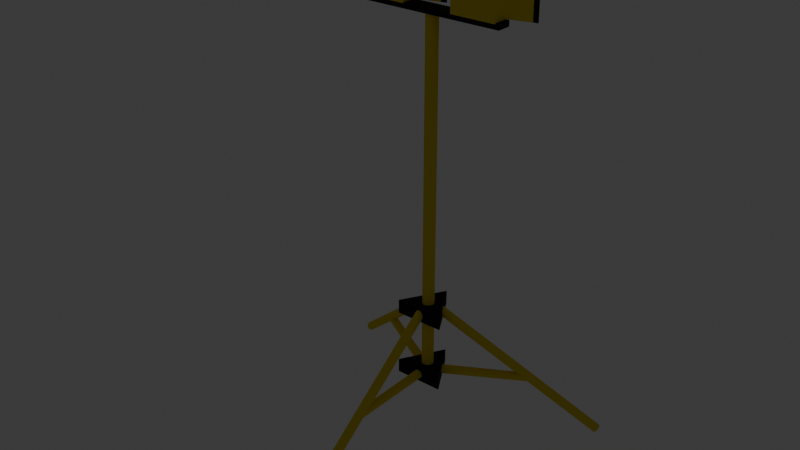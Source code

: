 # Source: tripodLight.blend  (saved by Blender 4.4.32; exported with 4.5.12 LTS)
import bpy
from mathutils import Matrix  # noqa: F401  (used for matrix-valued properties, if any)

bpy.ops.wm.read_factory_settings(use_empty=True)
scene = bpy.context.scene
scene.name = 'Scene'

# ---- collections
col_collection = bpy.data.collections.new('Collection'); scene.collection.children.link(col_collection)

# ---- materials (node trees are filled in below, after node groups)
mat_yellow = bpy.data.materials.new('yellow')
mat_yellow.alpha_threshold = 0.0
mat_yellow.roughness = 0.5
mat_yellow.line_color = (0.0, 0.0, 0.0, 1.0)
mat_black = bpy.data.materials.new('black')
mat_light = bpy.data.materials.new('light')

# ---- material node trees
mat_yellow.use_nodes = True; mat_yellow.node_tree.nodes.clear()
_N = mat_yellow.node_tree.nodes; _L = mat_yellow.node_tree.links
n0 = _N.new('ShaderNodeOutputMaterial'); n0.name = 'Material Output'; n0.location = (300, 300)
n1 = _N.new('ShaderNodeBsdfPrincipled'); n1.name = 'Principled BSDF'; n1.location = (10, 300)
n1.inputs[0].default_value = (0.8008, 0.6267, 0.0, 1.0)
n1.inputs[2].default_value = 1.0
n1.inputs[3].default_value = 1.45
_L.new(n1.outputs[0], n0.inputs[0])
n0.is_active_output = True
mat_black.use_nodes = True; mat_black.node_tree.nodes.clear()
_N = mat_black.node_tree.nodes; _L = mat_black.node_tree.links
n0 = _N.new('ShaderNodeBsdfPrincipled'); n0.name = 'Principled BSDF'; n0.location = (10, 300)
n0.inputs[0].default_value = (0.0, 0.0, 0.0, 1.0)
n0.inputs[2].default_value = 1.0
n1 = _N.new('ShaderNodeOutputMaterial'); n1.name = 'Material Output'; n1.location = (300, 300)
_L.new(n0.outputs[0], n1.inputs[0])
n1.is_active_output = True
mat_light.use_nodes = True; mat_light.node_tree.nodes.clear()
_N = mat_light.node_tree.nodes; _L = mat_light.node_tree.links
n0 = _N.new('ShaderNodeBsdfPrincipled'); n0.name = 'Principled BSDF'; n0.location = (10, 300)
n0.inputs[28].default_value = 3.0
n1 = _N.new('ShaderNodeOutputMaterial'); n1.name = 'Material Output'; n1.location = (300, 300)
_L.new(n0.outputs[0], n1.inputs[0])
n1.is_active_output = True

# ---- world
world_world = bpy.data.worlds.new('World'); scene.world = world_world
world_world.use_nodes = True; world_world.node_tree.nodes.clear()
_N = world_world.node_tree.nodes; _L = world_world.node_tree.links
n0 = _N.new('ShaderNodeOutputWorld'); n0.name = 'World Output'; n0.location = (300, 300)
n1 = _N.new('ShaderNodeBackground'); n1.name = 'Background'; n1.location = (10, 300)
n1.inputs[0].default_value = (0.05088, 0.05088, 0.05088, 1.0)
_L.new(n1.outputs[0], n0.inputs[0])
n0.is_active_output = True
world_world.color = (0.05088, 0.05088, 0.05088)
world_world.sun_shadow_jitter_overblur = 0.0

# ---- meshes
me_cylinder = bpy.data.meshes.new('Cylinder')
me_cylinder.from_pydata([(0.0, 1.0, -1.0), (0.0, 1.0, 1.552), (0.1951, 0.9808, -1.0), (0.1951, 0.9808, 1.552), (0.3827, 0.9239, -1.0), (0.3827, 0.9239, 1.552), (0.5556, 0.8315, -1.0), (0.5556, 0.8315, 1.552), (0.7071, 0.7071, -1.0), (0.7071, 0.7071, 1.552), (0.8315, 0.5556, -1.0), (0.8315, 0.5556, 1.552), (0.9239, 0.3827, -1.0), (0.9239, 0.3827, 1.552), (0.9808, 0.1951, -1.0), (0.9808, 0.1951, 1.552), (1.0, 0.0, -1.0), (1.0, 0.0, 1.552), (0.9808, -0.1951, -1.0), (0.9808, -0.1951, 1.552), (0.9239, -0.3827, -1.0), (0.9239, -0.3827, 1.552), (0.8315, -0.5556, -1.0), (0.8315, -0.5556, 1.552), (0.7071, -0.7071, -1.0), (0.7071, -0.7071, 1.552), (0.5556, -0.8315, -1.0), (0.5556, -0.8315, 1.552), (0.3827, -0.9239, -1.0), (0.3827, -0.9239, 1.552), (0.1951, -0.9808, -1.0), (0.1951, -0.9808, 1.552), (0.0, -1.0, -1.0), (0.0, -1.0, 1.552), (-0.1951, -0.9808, -1.0), (-0.1951, -0.9808, 1.552), (-0.3827, -0.9239, -1.0), (-0.3827, -0.9239, 1.552), (-0.5556, -0.8315, -1.0), (-0.5556, -0.8315, 1.552), (-0.7071, -0.7071, -1.0), (-0.7071, -0.7071, 1.552), (-0.8315, -0.5556, -1.0), (-0.8315, -0.5556, 1.552), (-0.9239, -0.3827, -1.0), (-0.9239, -0.3827, 1.552), (-0.9808, -0.1951, -1.0), (-0.9808, -0.1951, 1.552), (-1.0, 0.0, -1.0), (-1.0, 0.0, 1.552), (-0.9808, 0.1951, -1.0), (-0.9808, 0.1951, 1.552), (-0.9239, 0.3827, -1.0), (-0.9239, 0.3827, 1.552), (-0.8315, 0.5556, -1.0), (-0.8315, 0.5556, 1.552), (-0.7071, 0.7071, -1.0), (-0.7071, 0.7071, 1.552), (-0.5556, 0.8315, -1.0), (-0.5556, 0.8315, 1.552), (-0.3827, 0.9239, -1.0), (-0.3827, 0.9239, 1.552), (-0.1951, 0.9808, -1.0), (-0.1951, 0.9808, 1.552)], [], [(0, 1, 3, 2), (2, 3, 5, 4), (4, 5, 7, 6), (6, 7, 9, 8), (8, 9, 11, 10), (10, 11, 13, 12), (12, 13, 15, 14), (14, 15, 17, 16), (16, 17, 19, 18), (18, 19, 21, 20), (20, 21, 23, 22), (22, 23, 25, 24), (24, 25, 27, 26), (26, 27, 29, 28), (28, 29, 31, 30), (30, 31, 33, 32), (32, 33, 35, 34), (34, 35, 37, 36), (36, 37, 39, 38), (38, 39, 41, 40), (40, 41, 43, 42), (42, 43, 45, 44), (44, 45, 47, 46), (46, 47, 49, 48), (48, 49, 51, 50), (50, 51, 53, 52), (52, 53, 55, 54), (54, 55, 57, 56), (56, 57, 59, 58), (58, 59, 61, 60), (3, 1, 63, 61, 59, 57, 55, 53, 51, 49, 47, 45, 43, 41, 39, 37, 35, 33, 31, 29, 27, 25, 23, 21, 19, 17, 15, 13, 11, 9, 7, 5), (60, 61, 63, 62), (62, 63, 1, 0), (0, 2, 4, 6, 8, 10, 12, 14, 16, 18, 20, 22, 24, 26, 28, 30, 32, 34, 36, 38, 40, 42, 44, 46, 48, 50, 52, 54, 56, 58, 60, 62)])
_uv = me_cylinder.uv_layers.new(name='UVMap')
_uv.uv.foreach_set('vector', [1.0, 0.5, 1.0, 1.0, 0.9688, 1.0, 0.9688, 0.5, 0.9688, 0.5, 0.9688, 1.0, 0.9375, 1.0, 0.9375, 0.5, 0.9375, 0.5, 0.9375, 1.0, 0.9062, 1.0, 0.9062, 0.5, 0.9062, 0.5, 0.9062, 1.0, 0.875, 1.0, 0.875, 0.5, 0.875, 0.5, 0.875, 1.0, 0.8438, 1.0, 0.8438, 0.5, 0.8438, 0.5, 0.8438, 1.0, 0.8125, 1.0, 0.8125, 0.5, 0.8125, 0.5, 0.8125, 1.0, 0.7812, 1.0, 0.7812, 0.5, 0.7812, 0.5, 0.7812, 1.0, 0.75, 1.0, 0.75, 0.5, 0.75, 0.5, 0.75, 1.0, 0.7188, 1.0, 0.7188, 0.5, 0.7188, 0.5, 0.7188, 1.0, 0.6875, 1.0, 0.6875, 0.5, 0.6875, 0.5, 0.6875, 1.0, 0.6562, 1.0, 0.6562, 0.5, 0.6562, 0.5, 0.6562, 1.0, 0.625, 1.0, 0.625, 0.5, 0.625, 0.5, 0.625, 1.0, 0.5938, 1.0, 0.5938, 0.5, 0.5938, 0.5, 0.5938, 1.0, 0.5625, 1.0, 0.5625, 0.5, 0.5625, 0.5, 0.5625, 1.0, 0.5312, 1.0, 0.5312, 0.5, 0.5312, 0.5, 0.5312, 1.0, 0.5, 1.0, 0.5, 0.5, 0.5, 0.5, 0.5, 1.0, 0.4688, 1.0, 0.4688, 0.5, 0.4688, 0.5, 0.4688, 1.0, 0.4375, 1.0, 0.4375, 0.5, 0.4375, 0.5, 0.4375, 1.0, 0.4062, 1.0, 0.4062, 0.5, 0.4062, 0.5, 0.4062, 1.0, 0.375, 1.0, 0.375, 0.5, 0.375, 0.5, 0.375, 1.0, 0.3438, 1.0, 0.3438, 0.5, 0.3438, 0.5, 0.3438, 1.0, 0.3125, 1.0, 0.3125, 0.5, 0.3125, 0.5, 0.3125, 1.0, 0.2812, 1.0, 0.2812, 0.5, 0.2812, 0.5, 0.2812, 1.0, 0.25, 1.0, 0.25, 0.5, 0.25, 0.5, 0.25, 1.0, 0.2188, 1.0, 0.2188, 0.5, 0.2188, 0.5, 0.2188, 1.0, 0.1875, 1.0, 0.1875, 0.5, 0.1875, 0.5, 0.1875, 1.0, 0.1562, 1.0, 0.1562, 0.5, 0.1562, 0.5, 0.1562, 1.0, 0.125, 1.0, 0.125, 0.5, 0.125, 0.5, 0.125, 1.0, 0.09375, 1.0, 0.09375, 0.5, 0.09375, 0.5, 0.09375, 1.0, 0.0625, 1.0, 0.0625, 0.5, 0.2968, 0.4854, 0.25, 0.49, 0.2032, 0.4854, 0.1582, 0.4717, 0.1167, 0.4496, 0.08029, 0.4197, 0.05045, 0.3833, 0.02827, 0.3418, 0.01461, 0.2968, 0.01, 0.25, 0.01461, 0.2032, 0.02827, 0.1582, 0.05045, 0.1167, 0.08029, 0.08029, 0.1167, 0.05045, 0.1582, 0.02827, 0.2032, 0.01461, 0.25, 0.01, 0.2968, 0.01461, 0.3418, 0.02827, 0.3833, 0.05045, 0.4197, 0.08029, 0.4496, 0.1167, 0.4717, 0.1582, 0.4854, 0.2032, 0.49, 0.25, 0.4854, 0.2968, 0.4717, 0.3418, 0.4496, 0.3833, 0.4197, 0.4197, 0.3833, 0.4496, 0.3418, 0.4717, 0.0625, 0.5, 0.0625, 1.0, 0.03125, 1.0, 0.03125, 0.5, 0.03125, 0.5, 0.03125, 1.0, 0.0, 1.0, 0.0, 0.5, 0.75, 0.49, 0.7968, 0.4854, 0.8418, 0.4717, 0.8833, 0.4496, 0.9197, 0.4197, 0.9496, 0.3833, 0.9717, 0.3418, 0.9854, 0.2968, 0.99, 0.25, 0.9854, 0.2032, 0.9717, 0.1582, 0.9496, 0.1167, 0.9197, 0.08029, 0.8833, 0.05045, 0.8418, 0.02827, 0.7968, 0.01461, 0.75, 0.01, 0.7032, 0.01461, 0.6582, 0.02827, 0.6167, 0.05045, 0.5803, 0.08029, 0.5504, 0.1167, 0.5283, 0.1582, 0.5146, 0.2032, 0.51, 0.25, 0.5146, 0.2968, 0.5283, 0.3418, 0.5504, 0.3833, 0.5803, 0.4197, 0.6167, 0.4496, 0.6582, 0.4717, 0.7032, 0.4854])
me_cylinder.materials.append(mat_yellow)
me_cylinder.update()
me_circle = bpy.data.meshes.new('Circle')
me_circle.from_pydata([(0.0, 1.0, 0.0), (-0.866, -0.5, 0.0), (0.866, -0.5, 0.0), (-0.866, -0.5, 0.1939), (0.0, 1.0, 0.1939), (0.866, -0.5, 0.1939)], [], [(1, 0, 2), (3, 5, 4), (2, 0, 4, 5), (1, 2, 5, 3), (0, 1, 3, 4)])
_uv = me_circle.uv_layers.new(name='UVMap')
_uv.uv.foreach_set('vector', [0.0, 0.0, 0.0, 0.0, 0.0, 0.0, 0.0, 0.0, 0.0, 0.0, 0.0, 0.0, 0.0, 0.0, 0.0, 0.0, 0.0, 0.0, 0.0, 0.0, 0.0, 0.0, 0.0, 0.0, 0.0, 0.0, 0.0, 0.0, 0.0, 0.0, 0.0, 0.0, 0.0, 0.0, 0.0, 0.0])
me_circle.materials.append(mat_black)
me_circle.update()
me_circle_001 = bpy.data.meshes.new('Circle.001')
me_circle_001.from_pydata([(0.0, 1.0, 0.0), (-0.866, -0.5, 0.0), (0.866, -0.5, 0.0), (-0.866, -0.5, 0.1939), (0.0, 1.0, 0.1939), (0.866, -0.5, 0.1939)], [], [(1, 0, 2), (3, 5, 4), (2, 0, 4, 5), (1, 2, 5, 3), (0, 1, 3, 4)])
_uv = me_circle_001.uv_layers.new(name='UVMap')
_uv.uv.foreach_set('vector', [0.0, 0.0, 0.0, 0.0, 0.0, 0.0, 0.0, 0.0, 0.0, 0.0, 0.0, 0.0, 0.0, 0.0, 0.0, 0.0, 0.0, 0.0, 0.0, 0.0, 0.0, 0.0, 0.0, 0.0, 0.0, 0.0, 0.0, 0.0, 0.0, 0.0, 0.0, 0.0, 0.0, 0.0, 0.0, 0.0])
me_circle_001.materials.append(mat_black)
me_circle_001.update()
me_cylinder_002 = bpy.data.meshes.new('Cylinder.002')
me_cylinder_002.from_pydata([(0.0, 1.0, -1.0), (0.0, 1.0, 1.0), (0.1951, 0.9808, -1.0), (0.1951, 0.9808, 1.0), (0.3827, 0.9239, -1.0), (0.3827, 0.9239, 1.0), (0.5556, 0.8315, -1.0), (0.5556, 0.8315, 1.0), (0.7071, 0.7071, -1.0), (0.7071, 0.7071, 1.0), (0.8315, 0.5556, -1.0), (0.8315, 0.5556, 1.0), (0.9239, 0.3827, -1.0), (0.9239, 0.3827, 1.0), (0.9808, 0.1951, -1.0), (0.9808, 0.1951, 1.0), (1.0, 0.0, -1.0), (1.0, 0.0, 1.0), (0.9808, -0.1951, -1.0), (0.9808, -0.1951, 1.0), (0.9239, -0.3827, -1.0), (0.9239, -0.3827, 1.0), (0.8315, -0.5556, -1.0), (0.8315, -0.5556, 1.0), (0.7071, -0.7071, -1.0), (0.7071, -0.7071, 1.0), (0.5556, -0.8315, -1.0), (0.5556, -0.8315, 1.0), (0.3827, -0.9239, -1.0), (0.3827, -0.9239, 1.0), (0.1951, -0.9808, -1.0), (0.1951, -0.9808, 1.0), (0.0, -1.0, -1.0), (0.0, -1.0, 1.0), (-0.1951, -0.9808, -1.0), (-0.1951, -0.9808, 1.0), (-0.3827, -0.9239, -1.0), (-0.3827, -0.9239, 1.0), (-0.5556, -0.8315, -1.0), (-0.5556, -0.8315, 1.0), (-0.7071, -0.7071, -1.0), (-0.7071, -0.7071, 1.0), (-0.8315, -0.5556, -1.0), (-0.8315, -0.5556, 1.0), (-0.9239, -0.3827, -1.0), (-0.9239, -0.3827, 1.0), (-0.9808, -0.1951, -1.0), (-0.9808, -0.1951, 1.0), (-1.0, 0.0, -1.0), (-1.0, 0.0, 1.0), (-0.9808, 0.1951, -1.0), (-0.9808, 0.1951, 1.0), (-0.9239, 0.3827, -1.0), (-0.9239, 0.3827, 1.0), (-0.8315, 0.5556, -1.0), (-0.8315, 0.5556, 1.0), (-0.7071, 0.7071, -1.0), (-0.7071, 0.7071, 1.0), (-0.5556, 0.8315, -1.0), (-0.5556, 0.8315, 1.0), (-0.3827, 0.9239, -1.0), (-0.3827, 0.9239, 1.0), (-0.1951, 0.9808, -1.0), (-0.1951, 0.9808, 1.0)], [], [(0, 1, 3, 2), (2, 3, 5, 4), (4, 5, 7, 6), (6, 7, 9, 8), (8, 9, 11, 10), (10, 11, 13, 12), (12, 13, 15, 14), (14, 15, 17, 16), (16, 17, 19, 18), (18, 19, 21, 20), (20, 21, 23, 22), (22, 23, 25, 24), (24, 25, 27, 26), (26, 27, 29, 28), (28, 29, 31, 30), (30, 31, 33, 32), (32, 33, 35, 34), (34, 35, 37, 36), (36, 37, 39, 38), (38, 39, 41, 40), (40, 41, 43, 42), (42, 43, 45, 44), (44, 45, 47, 46), (46, 47, 49, 48), (48, 49, 51, 50), (50, 51, 53, 52), (52, 53, 55, 54), (54, 55, 57, 56), (56, 57, 59, 58), (58, 59, 61, 60), (3, 1, 63, 61, 59, 57, 55, 53, 51, 49, 47, 45, 43, 41, 39, 37, 35, 33, 31, 29, 27, 25, 23, 21, 19, 17, 15, 13, 11, 9, 7, 5), (60, 61, 63, 62), (62, 63, 1, 0), (0, 2, 4, 6, 8, 10, 12, 14, 16, 18, 20, 22, 24, 26, 28, 30, 32, 34, 36, 38, 40, 42, 44, 46, 48, 50, 52, 54, 56, 58, 60, 62)])
_uv = me_cylinder_002.uv_layers.new(name='UVMap')
_uv.uv.foreach_set('vector', [1.0, 0.5, 1.0, 1.0, 0.9688, 1.0, 0.9688, 0.5, 0.9688, 0.5, 0.9688, 1.0, 0.9375, 1.0, 0.9375, 0.5, 0.9375, 0.5, 0.9375, 1.0, 0.9062, 1.0, 0.9062, 0.5, 0.9062, 0.5, 0.9062, 1.0, 0.875, 1.0, 0.875, 0.5, 0.875, 0.5, 0.875, 1.0, 0.8438, 1.0, 0.8438, 0.5, 0.8438, 0.5, 0.8438, 1.0, 0.8125, 1.0, 0.8125, 0.5, 0.8125, 0.5, 0.8125, 1.0, 0.7812, 1.0, 0.7812, 0.5, 0.7812, 0.5, 0.7812, 1.0, 0.75, 1.0, 0.75, 0.5, 0.75, 0.5, 0.75, 1.0, 0.7188, 1.0, 0.7188, 0.5, 0.7188, 0.5, 0.7188, 1.0, 0.6875, 1.0, 0.6875, 0.5, 0.6875, 0.5, 0.6875, 1.0, 0.6562, 1.0, 0.6562, 0.5, 0.6562, 0.5, 0.6562, 1.0, 0.625, 1.0, 0.625, 0.5, 0.625, 0.5, 0.625, 1.0, 0.5938, 1.0, 0.5938, 0.5, 0.5938, 0.5, 0.5938, 1.0, 0.5625, 1.0, 0.5625, 0.5, 0.5625, 0.5, 0.5625, 1.0, 0.5312, 1.0, 0.5312, 0.5, 0.5312, 0.5, 0.5312, 1.0, 0.5, 1.0, 0.5, 0.5, 0.5, 0.5, 0.5, 1.0, 0.4688, 1.0, 0.4688, 0.5, 0.4688, 0.5, 0.4688, 1.0, 0.4375, 1.0, 0.4375, 0.5, 0.4375, 0.5, 0.4375, 1.0, 0.4062, 1.0, 0.4062, 0.5, 0.4062, 0.5, 0.4062, 1.0, 0.375, 1.0, 0.375, 0.5, 0.375, 0.5, 0.375, 1.0, 0.3438, 1.0, 0.3438, 0.5, 0.3438, 0.5, 0.3438, 1.0, 0.3125, 1.0, 0.3125, 0.5, 0.3125, 0.5, 0.3125, 1.0, 0.2812, 1.0, 0.2812, 0.5, 0.2812, 0.5, 0.2812, 1.0, 0.25, 1.0, 0.25, 0.5, 0.25, 0.5, 0.25, 1.0, 0.2188, 1.0, 0.2188, 0.5, 0.2188, 0.5, 0.2188, 1.0, 0.1875, 1.0, 0.1875, 0.5, 0.1875, 0.5, 0.1875, 1.0, 0.1562, 1.0, 0.1562, 0.5, 0.1562, 0.5, 0.1562, 1.0, 0.125, 1.0, 0.125, 0.5, 0.125, 0.5, 0.125, 1.0, 0.09375, 1.0, 0.09375, 0.5, 0.09375, 0.5, 0.09375, 1.0, 0.0625, 1.0, 0.0625, 0.5, 0.2968, 0.4854, 0.25, 0.49, 0.2032, 0.4854, 0.1582, 0.4717, 0.1167, 0.4496, 0.08029, 0.4197, 0.05045, 0.3833, 0.02827, 0.3418, 0.01461, 0.2968, 0.01, 0.25, 0.01461, 0.2032, 0.02827, 0.1582, 0.05045, 0.1167, 0.08029, 0.08029, 0.1167, 0.05045, 0.1582, 0.02827, 0.2032, 0.01461, 0.25, 0.01, 0.2968, 0.01461, 0.3418, 0.02827, 0.3833, 0.05045, 0.4197, 0.08029, 0.4496, 0.1167, 0.4717, 0.1582, 0.4854, 0.2032, 0.49, 0.25, 0.4854, 0.2968, 0.4717, 0.3418, 0.4496, 0.3833, 0.4197, 0.4197, 0.3833, 0.4496, 0.3418, 0.4717, 0.0625, 0.5, 0.0625, 1.0, 0.03125, 1.0, 0.03125, 0.5, 0.03125, 0.5, 0.03125, 1.0, 0.0, 1.0, 0.0, 0.5, 0.75, 0.49, 0.7968, 0.4854, 0.8418, 0.4717, 0.8833, 0.4496, 0.9197, 0.4197, 0.9496, 0.3833, 0.9717, 0.3418, 0.9854, 0.2968, 0.99, 0.25, 0.9854, 0.2032, 0.9717, 0.1582, 0.9496, 0.1167, 0.9197, 0.08029, 0.8833, 0.05045, 0.8418, 0.02827, 0.7968, 0.01461, 0.75, 0.01, 0.7032, 0.01461, 0.6582, 0.02827, 0.6167, 0.05045, 0.5803, 0.08029, 0.5504, 0.1167, 0.5283, 0.1582, 0.5146, 0.2032, 0.51, 0.25, 0.5146, 0.2968, 0.5283, 0.3418, 0.5504, 0.3833, 0.5803, 0.4197, 0.6167, 0.4496, 0.6582, 0.4717, 0.7032, 0.4854])
me_cylinder_002.materials.append(mat_yellow)
me_cylinder_002.update()
me_cylinder_003 = bpy.data.meshes.new('Cylinder.003')
me_cylinder_003.from_pydata([(0.0, 1.0, -1.0), (0.0, 1.0, 1.0), (0.1951, 0.9808, -1.0), (0.1951, 0.9808, 1.0), (0.3827, 0.9239, -1.0), (0.3827, 0.9239, 1.0), (0.5556, 0.8315, -1.0), (0.5556, 0.8315, 1.0), (0.7071, 0.7071, -1.0), (0.7071, 0.7071, 1.0), (0.8315, 0.5556, -1.0), (0.8315, 0.5556, 1.0), (0.9239, 0.3827, -1.0), (0.9239, 0.3827, 1.0), (0.9808, 0.1951, -1.0), (0.9808, 0.1951, 1.0), (1.0, 0.0, -1.0), (1.0, 0.0, 1.0), (0.9808, -0.1951, -1.0), (0.9808, -0.1951, 1.0), (0.9239, -0.3827, -1.0), (0.9239, -0.3827, 1.0), (0.8315, -0.5556, -1.0), (0.8315, -0.5556, 1.0), (0.7071, -0.7071, -1.0), (0.7071, -0.7071, 1.0), (0.5556, -0.8315, -1.0), (0.5556, -0.8315, 1.0), (0.3827, -0.9239, -1.0), (0.3827, -0.9239, 1.0), (0.1951, -0.9808, -1.0), (0.1951, -0.9808, 1.0), (0.0, -1.0, -1.0), (0.0, -1.0, 1.0), (-0.1951, -0.9808, -1.0), (-0.1951, -0.9808, 1.0), (-0.3827, -0.9239, -1.0), (-0.3827, -0.9239, 1.0), (-0.5556, -0.8315, -1.0), (-0.5556, -0.8315, 1.0), (-0.7071, -0.7071, -1.0), (-0.7071, -0.7071, 1.0), (-0.8315, -0.5556, -1.0), (-0.8315, -0.5556, 1.0), (-0.9239, -0.3827, -1.0), (-0.9239, -0.3827, 1.0), (-0.9808, -0.1951, -1.0), (-0.9808, -0.1951, 1.0), (-1.0, 0.0, -1.0), (-1.0, 0.0, 1.0), (-0.9808, 0.1951, -1.0), (-0.9808, 0.1951, 1.0), (-0.9239, 0.3827, -1.0), (-0.9239, 0.3827, 1.0), (-0.8315, 0.5556, -1.0), (-0.8315, 0.5556, 1.0), (-0.7071, 0.7071, -1.0), (-0.7071, 0.7071, 1.0), (-0.5556, 0.8315, -1.0), (-0.5556, 0.8315, 1.0), (-0.3827, 0.9239, -1.0), (-0.3827, 0.9239, 1.0), (-0.1951, 0.9808, -1.0), (-0.1951, 0.9808, 1.0)], [], [(0, 1, 3, 2), (2, 3, 5, 4), (4, 5, 7, 6), (6, 7, 9, 8), (8, 9, 11, 10), (10, 11, 13, 12), (12, 13, 15, 14), (14, 15, 17, 16), (16, 17, 19, 18), (18, 19, 21, 20), (20, 21, 23, 22), (22, 23, 25, 24), (24, 25, 27, 26), (26, 27, 29, 28), (28, 29, 31, 30), (30, 31, 33, 32), (32, 33, 35, 34), (34, 35, 37, 36), (36, 37, 39, 38), (38, 39, 41, 40), (40, 41, 43, 42), (42, 43, 45, 44), (44, 45, 47, 46), (46, 47, 49, 48), (48, 49, 51, 50), (50, 51, 53, 52), (52, 53, 55, 54), (54, 55, 57, 56), (56, 57, 59, 58), (58, 59, 61, 60), (3, 1, 63, 61, 59, 57, 55, 53, 51, 49, 47, 45, 43, 41, 39, 37, 35, 33, 31, 29, 27, 25, 23, 21, 19, 17, 15, 13, 11, 9, 7, 5), (60, 61, 63, 62), (62, 63, 1, 0), (0, 2, 4, 6, 8, 10, 12, 14, 16, 18, 20, 22, 24, 26, 28, 30, 32, 34, 36, 38, 40, 42, 44, 46, 48, 50, 52, 54, 56, 58, 60, 62)])
_uv = me_cylinder_003.uv_layers.new(name='UVMap')
_uv.uv.foreach_set('vector', [1.0, 0.5, 1.0, 1.0, 0.9688, 1.0, 0.9688, 0.5, 0.9688, 0.5, 0.9688, 1.0, 0.9375, 1.0, 0.9375, 0.5, 0.9375, 0.5, 0.9375, 1.0, 0.9062, 1.0, 0.9062, 0.5, 0.9062, 0.5, 0.9062, 1.0, 0.875, 1.0, 0.875, 0.5, 0.875, 0.5, 0.875, 1.0, 0.8438, 1.0, 0.8438, 0.5, 0.8438, 0.5, 0.8438, 1.0, 0.8125, 1.0, 0.8125, 0.5, 0.8125, 0.5, 0.8125, 1.0, 0.7812, 1.0, 0.7812, 0.5, 0.7812, 0.5, 0.7812, 1.0, 0.75, 1.0, 0.75, 0.5, 0.75, 0.5, 0.75, 1.0, 0.7188, 1.0, 0.7188, 0.5, 0.7188, 0.5, 0.7188, 1.0, 0.6875, 1.0, 0.6875, 0.5, 0.6875, 0.5, 0.6875, 1.0, 0.6562, 1.0, 0.6562, 0.5, 0.6562, 0.5, 0.6562, 1.0, 0.625, 1.0, 0.625, 0.5, 0.625, 0.5, 0.625, 1.0, 0.5938, 1.0, 0.5938, 0.5, 0.5938, 0.5, 0.5938, 1.0, 0.5625, 1.0, 0.5625, 0.5, 0.5625, 0.5, 0.5625, 1.0, 0.5312, 1.0, 0.5312, 0.5, 0.5312, 0.5, 0.5312, 1.0, 0.5, 1.0, 0.5, 0.5, 0.5, 0.5, 0.5, 1.0, 0.4688, 1.0, 0.4688, 0.5, 0.4688, 0.5, 0.4688, 1.0, 0.4375, 1.0, 0.4375, 0.5, 0.4375, 0.5, 0.4375, 1.0, 0.4062, 1.0, 0.4062, 0.5, 0.4062, 0.5, 0.4062, 1.0, 0.375, 1.0, 0.375, 0.5, 0.375, 0.5, 0.375, 1.0, 0.3438, 1.0, 0.3438, 0.5, 0.3438, 0.5, 0.3438, 1.0, 0.3125, 1.0, 0.3125, 0.5, 0.3125, 0.5, 0.3125, 1.0, 0.2812, 1.0, 0.2812, 0.5, 0.2812, 0.5, 0.2812, 1.0, 0.25, 1.0, 0.25, 0.5, 0.25, 0.5, 0.25, 1.0, 0.2188, 1.0, 0.2188, 0.5, 0.2188, 0.5, 0.2188, 1.0, 0.1875, 1.0, 0.1875, 0.5, 0.1875, 0.5, 0.1875, 1.0, 0.1562, 1.0, 0.1562, 0.5, 0.1562, 0.5, 0.1562, 1.0, 0.125, 1.0, 0.125, 0.5, 0.125, 0.5, 0.125, 1.0, 0.09375, 1.0, 0.09375, 0.5, 0.09375, 0.5, 0.09375, 1.0, 0.0625, 1.0, 0.0625, 0.5, 0.2968, 0.4854, 0.25, 0.49, 0.2032, 0.4854, 0.1582, 0.4717, 0.1167, 0.4496, 0.08029, 0.4197, 0.05045, 0.3833, 0.02827, 0.3418, 0.01461, 0.2968, 0.01, 0.25, 0.01461, 0.2032, 0.02827, 0.1582, 0.05045, 0.1167, 0.08029, 0.08029, 0.1167, 0.05045, 0.1582, 0.02827, 0.2032, 0.01461, 0.25, 0.01, 0.2968, 0.01461, 0.3418, 0.02827, 0.3833, 0.05045, 0.4197, 0.08029, 0.4496, 0.1167, 0.4717, 0.1582, 0.4854, 0.2032, 0.49, 0.25, 0.4854, 0.2968, 0.4717, 0.3418, 0.4496, 0.3833, 0.4197, 0.4197, 0.3833, 0.4496, 0.3418, 0.4717, 0.0625, 0.5, 0.0625, 1.0, 0.03125, 1.0, 0.03125, 0.5, 0.03125, 0.5, 0.03125, 1.0, 0.0, 1.0, 0.0, 0.5, 0.75, 0.49, 0.7968, 0.4854, 0.8418, 0.4717, 0.8833, 0.4496, 0.9197, 0.4197, 0.9496, 0.3833, 0.9717, 0.3418, 0.9854, 0.2968, 0.99, 0.25, 0.9854, 0.2032, 0.9717, 0.1582, 0.9496, 0.1167, 0.9197, 0.08029, 0.8833, 0.05045, 0.8418, 0.02827, 0.7968, 0.01461, 0.75, 0.01, 0.7032, 0.01461, 0.6582, 0.02827, 0.6167, 0.05045, 0.5803, 0.08029, 0.5504, 0.1167, 0.5283, 0.1582, 0.5146, 0.2032, 0.51, 0.25, 0.5146, 0.2968, 0.5283, 0.3418, 0.5504, 0.3833, 0.5803, 0.4197, 0.6167, 0.4496, 0.6582, 0.4717, 0.7032, 0.4854])
me_cylinder_003.materials.append(mat_yellow)
me_cylinder_003.update()
me_cylinder_004 = bpy.data.meshes.new('Cylinder.004')
me_cylinder_004.from_pydata([(0.0, 1.0, -1.0), (0.0, 1.0, 1.0), (0.1951, 0.9808, -1.0), (0.1951, 0.9808, 1.0), (0.3827, 0.9239, -1.0), (0.3827, 0.9239, 1.0), (0.5556, 0.8315, -1.0), (0.5556, 0.8315, 1.0), (0.7071, 0.7071, -1.0), (0.7071, 0.7071, 1.0), (0.8315, 0.5556, -1.0), (0.8315, 0.5556, 1.0), (0.9239, 0.3827, -1.0), (0.9239, 0.3827, 1.0), (0.9808, 0.1951, -1.0), (0.9808, 0.1951, 1.0), (1.0, 0.0, -1.0), (1.0, 0.0, 1.0), (0.9808, -0.1951, -1.0), (0.9808, -0.1951, 1.0), (0.9239, -0.3827, -1.0), (0.9239, -0.3827, 1.0), (0.8315, -0.5556, -1.0), (0.8315, -0.5556, 1.0), (0.7071, -0.7071, -1.0), (0.7071, -0.7071, 1.0), (0.5556, -0.8315, -1.0), (0.5556, -0.8315, 1.0), (0.3827, -0.9239, -1.0), (0.3827, -0.9239, 1.0), (0.1951, -0.9808, -1.0), (0.1951, -0.9808, 1.0), (0.0, -1.0, -1.0), (0.0, -1.0, 1.0), (-0.1951, -0.9808, -1.0), (-0.1951, -0.9808, 1.0), (-0.3827, -0.9239, -1.0), (-0.3827, -0.9239, 1.0), (-0.5556, -0.8315, -1.0), (-0.5556, -0.8315, 1.0), (-0.7071, -0.7071, -1.0), (-0.7071, -0.7071, 1.0), (-0.8315, -0.5556, -1.0), (-0.8315, -0.5556, 1.0), (-0.9239, -0.3827, -1.0), (-0.9239, -0.3827, 1.0), (-0.9808, -0.1951, -1.0), (-0.9808, -0.1951, 1.0), (-1.0, 0.0, -1.0), (-1.0, 0.0, 1.0), (-0.9808, 0.1951, -1.0), (-0.9808, 0.1951, 1.0), (-0.9239, 0.3827, -1.0), (-0.9239, 0.3827, 1.0), (-0.8315, 0.5556, -1.0), (-0.8315, 0.5556, 1.0), (-0.7071, 0.7071, -1.0), (-0.7071, 0.7071, 1.0), (-0.5556, 0.8315, -1.0), (-0.5556, 0.8315, 1.0), (-0.3827, 0.9239, -1.0), (-0.3827, 0.9239, 1.0), (-0.1951, 0.9808, -1.0), (-0.1951, 0.9808, 1.0)], [], [(0, 1, 3, 2), (2, 3, 5, 4), (4, 5, 7, 6), (6, 7, 9, 8), (8, 9, 11, 10), (10, 11, 13, 12), (12, 13, 15, 14), (14, 15, 17, 16), (16, 17, 19, 18), (18, 19, 21, 20), (20, 21, 23, 22), (22, 23, 25, 24), (24, 25, 27, 26), (26, 27, 29, 28), (28, 29, 31, 30), (30, 31, 33, 32), (32, 33, 35, 34), (34, 35, 37, 36), (36, 37, 39, 38), (38, 39, 41, 40), (40, 41, 43, 42), (42, 43, 45, 44), (44, 45, 47, 46), (46, 47, 49, 48), (48, 49, 51, 50), (50, 51, 53, 52), (52, 53, 55, 54), (54, 55, 57, 56), (56, 57, 59, 58), (58, 59, 61, 60), (3, 1, 63, 61, 59, 57, 55, 53, 51, 49, 47, 45, 43, 41, 39, 37, 35, 33, 31, 29, 27, 25, 23, 21, 19, 17, 15, 13, 11, 9, 7, 5), (60, 61, 63, 62), (62, 63, 1, 0), (0, 2, 4, 6, 8, 10, 12, 14, 16, 18, 20, 22, 24, 26, 28, 30, 32, 34, 36, 38, 40, 42, 44, 46, 48, 50, 52, 54, 56, 58, 60, 62)])
_uv = me_cylinder_004.uv_layers.new(name='UVMap')
_uv.uv.foreach_set('vector', [1.0, 0.5, 1.0, 1.0, 0.9688, 1.0, 0.9688, 0.5, 0.9688, 0.5, 0.9688, 1.0, 0.9375, 1.0, 0.9375, 0.5, 0.9375, 0.5, 0.9375, 1.0, 0.9062, 1.0, 0.9062, 0.5, 0.9062, 0.5, 0.9062, 1.0, 0.875, 1.0, 0.875, 0.5, 0.875, 0.5, 0.875, 1.0, 0.8438, 1.0, 0.8438, 0.5, 0.8438, 0.5, 0.8438, 1.0, 0.8125, 1.0, 0.8125, 0.5, 0.8125, 0.5, 0.8125, 1.0, 0.7812, 1.0, 0.7812, 0.5, 0.7812, 0.5, 0.7812, 1.0, 0.75, 1.0, 0.75, 0.5, 0.75, 0.5, 0.75, 1.0, 0.7188, 1.0, 0.7188, 0.5, 0.7188, 0.5, 0.7188, 1.0, 0.6875, 1.0, 0.6875, 0.5, 0.6875, 0.5, 0.6875, 1.0, 0.6562, 1.0, 0.6562, 0.5, 0.6562, 0.5, 0.6562, 1.0, 0.625, 1.0, 0.625, 0.5, 0.625, 0.5, 0.625, 1.0, 0.5938, 1.0, 0.5938, 0.5, 0.5938, 0.5, 0.5938, 1.0, 0.5625, 1.0, 0.5625, 0.5, 0.5625, 0.5, 0.5625, 1.0, 0.5312, 1.0, 0.5312, 0.5, 0.5312, 0.5, 0.5312, 1.0, 0.5, 1.0, 0.5, 0.5, 0.5, 0.5, 0.5, 1.0, 0.4688, 1.0, 0.4688, 0.5, 0.4688, 0.5, 0.4688, 1.0, 0.4375, 1.0, 0.4375, 0.5, 0.4375, 0.5, 0.4375, 1.0, 0.4062, 1.0, 0.4062, 0.5, 0.4062, 0.5, 0.4062, 1.0, 0.375, 1.0, 0.375, 0.5, 0.375, 0.5, 0.375, 1.0, 0.3438, 1.0, 0.3438, 0.5, 0.3438, 0.5, 0.3438, 1.0, 0.3125, 1.0, 0.3125, 0.5, 0.3125, 0.5, 0.3125, 1.0, 0.2812, 1.0, 0.2812, 0.5, 0.2812, 0.5, 0.2812, 1.0, 0.25, 1.0, 0.25, 0.5, 0.25, 0.5, 0.25, 1.0, 0.2188, 1.0, 0.2188, 0.5, 0.2188, 0.5, 0.2188, 1.0, 0.1875, 1.0, 0.1875, 0.5, 0.1875, 0.5, 0.1875, 1.0, 0.1562, 1.0, 0.1562, 0.5, 0.1562, 0.5, 0.1562, 1.0, 0.125, 1.0, 0.125, 0.5, 0.125, 0.5, 0.125, 1.0, 0.09375, 1.0, 0.09375, 0.5, 0.09375, 0.5, 0.09375, 1.0, 0.0625, 1.0, 0.0625, 0.5, 0.2968, 0.4854, 0.25, 0.49, 0.2032, 0.4854, 0.1582, 0.4717, 0.1167, 0.4496, 0.08029, 0.4197, 0.05045, 0.3833, 0.02827, 0.3418, 0.01461, 0.2968, 0.01, 0.25, 0.01461, 0.2032, 0.02827, 0.1582, 0.05045, 0.1167, 0.08029, 0.08029, 0.1167, 0.05045, 0.1582, 0.02827, 0.2032, 0.01461, 0.25, 0.01, 0.2968, 0.01461, 0.3418, 0.02827, 0.3833, 0.05045, 0.4197, 0.08029, 0.4496, 0.1167, 0.4717, 0.1582, 0.4854, 0.2032, 0.49, 0.25, 0.4854, 0.2968, 0.4717, 0.3418, 0.4496, 0.3833, 0.4197, 0.4197, 0.3833, 0.4496, 0.3418, 0.4717, 0.0625, 0.5, 0.0625, 1.0, 0.03125, 1.0, 0.03125, 0.5, 0.03125, 0.5, 0.03125, 1.0, 0.0, 1.0, 0.0, 0.5, 0.75, 0.49, 0.7968, 0.4854, 0.8418, 0.4717, 0.8833, 0.4496, 0.9197, 0.4197, 0.9496, 0.3833, 0.9717, 0.3418, 0.9854, 0.2968, 0.99, 0.25, 0.9854, 0.2032, 0.9717, 0.1582, 0.9496, 0.1167, 0.9197, 0.08029, 0.8833, 0.05045, 0.8418, 0.02827, 0.7968, 0.01461, 0.75, 0.01, 0.7032, 0.01461, 0.6582, 0.02827, 0.6167, 0.05045, 0.5803, 0.08029, 0.5504, 0.1167, 0.5283, 0.1582, 0.5146, 0.2032, 0.51, 0.25, 0.5146, 0.2968, 0.5283, 0.3418, 0.5504, 0.3833, 0.5803, 0.4197, 0.6167, 0.4496, 0.6582, 0.4717, 0.7032, 0.4854])
me_cylinder_004.materials.append(mat_yellow)
me_cylinder_004.update()
me_cylinder_005 = bpy.data.meshes.new('Cylinder.005')
me_cylinder_005.from_pydata([(-1.115e-08, 1.055, 0.08612), (-9.493e-09, 1.126, 1.0), (0.1813, 1.037, 0.08612), (0.1951, 1.107, 1.0), (0.3555, 0.9841, 0.08612), (0.3827, 1.05, 1.0), (0.5162, 0.8982, 0.08612), (0.5556, 0.9572, 1.0), (0.657, 0.7827, 0.08612), (0.7071, 0.8329, 1.0), (0.7725, 0.6419, 0.08612), (0.8315, 0.6813, 1.0), (0.8584, 0.4813, 0.08612), (0.9239, 0.5084, 1.0), (0.9112, 0.307, 0.08612), (0.9808, 0.3208, 1.0), (0.9291, 0.1257, 0.08612), (1.0, 0.1257, 1.0), (0.9112, -0.05551, 0.08612), (0.9808, -0.06935, 1.0), (0.8584, -0.2298, 0.08612), (0.9239, -0.2569, 1.0), (0.7725, -0.3904, 0.08612), (0.8315, -0.4298, 1.0), (0.657, -0.5312, 0.08612), (0.7071, -0.5814, 1.0), (0.5162, -0.6468, 0.08612), (0.5556, -0.7057, 1.0), (0.3555, -0.7326, 0.08612), (0.3827, -0.7981, 1.0), (0.1813, -0.7855, 0.08612), (0.1951, -0.855, 1.0), (-1.115e-08, -0.8033, 0.08612), (-9.493e-09, -0.8743, 1.0), (-0.1813, -0.7855, 0.08612), (-0.1951, -0.855, 1.0), (-0.3555, -0.7326, 0.08612), (-0.3827, -0.7981, 1.0), (-0.5162, -0.6468, 0.08612), (-0.5556, -0.7057, 1.0), (-0.657, -0.5312, 0.08612), (-0.7071, -0.5814, 1.0), (-0.7725, -0.3904, 0.08612), (-0.8315, -0.4298, 1.0), (-0.8584, -0.2298, 0.08612), (-0.9239, -0.2569, 1.0), (-0.9112, -0.05551, 0.08612), (-0.9808, -0.06935, 1.0), (-0.9291, 0.1257, 0.08612), (-1.0, 0.1257, 1.0), (-0.9112, 0.307, 0.08612), (-0.9808, 0.3208, 1.0), (-0.8584, 0.4813, 0.08612), (-0.9239, 0.5084, 1.0), (-0.7725, 0.6419, 0.08612), (-0.8315, 0.6813, 1.0), (-0.657, 0.7827, 0.08612), (-0.7071, 0.8329, 1.0), (-0.5162, 0.8982, 0.08612), (-0.5556, 0.9572, 1.0), (-0.3555, 0.9841, 0.08612), (-0.3827, 1.05, 1.0), (-0.1813, 1.037, 0.08612), (-0.1951, 1.107, 1.0)], [], [(0, 1, 3, 2), (2, 3, 5, 4), (4, 5, 7, 6), (6, 7, 9, 8), (8, 9, 11, 10), (10, 11, 13, 12), (12, 13, 15, 14), (14, 15, 17, 16), (16, 17, 19, 18), (18, 19, 21, 20), (20, 21, 23, 22), (22, 23, 25, 24), (24, 25, 27, 26), (26, 27, 29, 28), (28, 29, 31, 30), (30, 31, 33, 32), (32, 33, 35, 34), (34, 35, 37, 36), (36, 37, 39, 38), (38, 39, 41, 40), (40, 41, 43, 42), (42, 43, 45, 44), (44, 45, 47, 46), (46, 47, 49, 48), (48, 49, 51, 50), (50, 51, 53, 52), (52, 53, 55, 54), (54, 55, 57, 56), (56, 57, 59, 58), (58, 59, 61, 60), (3, 1, 63, 61, 59, 57, 55, 53, 51, 49, 47, 45, 43, 41, 39, 37, 35, 33, 31, 29, 27, 25, 23, 21, 19, 17, 15, 13, 11, 9, 7, 5), (60, 61, 63, 62), (62, 63, 1, 0), (0, 2, 4, 6, 8, 10, 12, 14, 16, 18, 20, 22, 24, 26, 28, 30, 32, 34, 36, 38, 40, 42, 44, 46, 48, 50, 52, 54, 56, 58, 60, 62)])
_uv = me_cylinder_005.uv_layers.new(name='UVMap')
_uv.uv.foreach_set('vector', [1.0, 0.5, 1.0, 1.0, 0.9688, 1.0, 0.9688, 0.5, 0.9688, 0.5, 0.9688, 1.0, 0.9375, 1.0, 0.9375, 0.5, 0.9375, 0.5, 0.9375, 1.0, 0.9062, 1.0, 0.9062, 0.5, 0.9062, 0.5, 0.9062, 1.0, 0.875, 1.0, 0.875, 0.5, 0.875, 0.5, 0.875, 1.0, 0.8438, 1.0, 0.8438, 0.5, 0.8438, 0.5, 0.8438, 1.0, 0.8125, 1.0, 0.8125, 0.5, 0.8125, 0.5, 0.8125, 1.0, 0.7812, 1.0, 0.7812, 0.5, 0.7812, 0.5, 0.7812, 1.0, 0.75, 1.0, 0.75, 0.5, 0.75, 0.5, 0.75, 1.0, 0.7188, 1.0, 0.7188, 0.5, 0.7188, 0.5, 0.7188, 1.0, 0.6875, 1.0, 0.6875, 0.5, 0.6875, 0.5, 0.6875, 1.0, 0.6562, 1.0, 0.6562, 0.5, 0.6562, 0.5, 0.6562, 1.0, 0.625, 1.0, 0.625, 0.5, 0.625, 0.5, 0.625, 1.0, 0.5938, 1.0, 0.5938, 0.5, 0.5938, 0.5, 0.5938, 1.0, 0.5625, 1.0, 0.5625, 0.5, 0.5625, 0.5, 0.5625, 1.0, 0.5312, 1.0, 0.5312, 0.5, 0.5312, 0.5, 0.5312, 1.0, 0.5, 1.0, 0.5, 0.5, 0.5, 0.5, 0.5, 1.0, 0.4688, 1.0, 0.4688, 0.5, 0.4688, 0.5, 0.4688, 1.0, 0.4375, 1.0, 0.4375, 0.5, 0.4375, 0.5, 0.4375, 1.0, 0.4062, 1.0, 0.4062, 0.5, 0.4062, 0.5, 0.4062, 1.0, 0.375, 1.0, 0.375, 0.5, 0.375, 0.5, 0.375, 1.0, 0.3438, 1.0, 0.3438, 0.5, 0.3438, 0.5, 0.3438, 1.0, 0.3125, 1.0, 0.3125, 0.5, 0.3125, 0.5, 0.3125, 1.0, 0.2812, 1.0, 0.2812, 0.5, 0.2812, 0.5, 0.2812, 1.0, 0.25, 1.0, 0.25, 0.5, 0.25, 0.5, 0.25, 1.0, 0.2188, 1.0, 0.2188, 0.5, 0.2188, 0.5, 0.2188, 1.0, 0.1875, 1.0, 0.1875, 0.5, 0.1875, 0.5, 0.1875, 1.0, 0.1562, 1.0, 0.1562, 0.5, 0.1562, 0.5, 0.1562, 1.0, 0.125, 1.0, 0.125, 0.5, 0.125, 0.5, 0.125, 1.0, 0.09375, 1.0, 0.09375, 0.5, 0.09375, 0.5, 0.09375, 1.0, 0.0625, 1.0, 0.0625, 0.5, 0.2968, 0.4854, 0.25, 0.49, 0.2032, 0.4854, 0.1582, 0.4717, 0.1167, 0.4496, 0.08029, 0.4197, 0.05045, 0.3833, 0.02827, 0.3418, 0.01461, 0.2968, 0.01, 0.25, 0.01461, 0.2032, 0.02827, 0.1582, 0.05045, 0.1167, 0.08029, 0.08029, 0.1167, 0.05045, 0.1582, 0.02827, 0.2032, 0.01461, 0.25, 0.01, 0.2968, 0.01461, 0.3418, 0.02827, 0.3833, 0.05045, 0.4197, 0.08029, 0.4496, 0.1167, 0.4717, 0.1582, 0.4854, 0.2032, 0.49, 0.25, 0.4854, 0.2968, 0.4717, 0.3418, 0.4496, 0.3833, 0.4197, 0.4197, 0.3833, 0.4496, 0.3418, 0.4717, 0.0625, 0.5, 0.0625, 1.0, 0.03125, 1.0, 0.03125, 0.5, 0.03125, 0.5, 0.03125, 1.0, 0.0, 1.0, 0.0, 0.5, 0.75, 0.49, 0.7968, 0.4854, 0.8418, 0.4717, 0.8833, 0.4496, 0.9197, 0.4197, 0.9496, 0.3833, 0.9717, 0.3418, 0.9854, 0.2968, 0.99, 0.25, 0.9854, 0.2032, 0.9717, 0.1582, 0.9496, 0.1167, 0.9197, 0.08029, 0.8833, 0.05045, 0.8418, 0.02827, 0.7968, 0.01461, 0.75, 0.01, 0.7032, 0.01461, 0.6582, 0.02827, 0.6167, 0.05045, 0.5803, 0.08029, 0.5504, 0.1167, 0.5283, 0.1582, 0.5146, 0.2032, 0.51, 0.25, 0.5146, 0.2968, 0.5283, 0.3418, 0.5504, 0.3833, 0.5803, 0.4197, 0.6167, 0.4496, 0.6582, 0.4717, 0.7032, 0.4854])
me_cylinder_005.materials.append(mat_yellow)
me_cylinder_005.update()
me_cylinder_006 = bpy.data.meshes.new('Cylinder.006')
me_cylinder_006.from_pydata([(-1.115e-08, 1.055, 0.08612), (-9.493e-09, 1.126, 1.0), (0.1813, 1.037, 0.08612), (0.1951, 1.107, 1.0), (0.3555, 0.9841, 0.08612), (0.3827, 1.05, 1.0), (0.5162, 0.8982, 0.08612), (0.5556, 0.9572, 1.0), (0.657, 0.7827, 0.08612), (0.7071, 0.8329, 1.0), (0.7725, 0.6419, 0.08612), (0.8315, 0.6813, 1.0), (0.8584, 0.4813, 0.08612), (0.9239, 0.5084, 1.0), (0.9112, 0.307, 0.08612), (0.9808, 0.3208, 1.0), (0.9291, 0.1257, 0.08612), (1.0, 0.1257, 1.0), (0.9112, -0.05551, 0.08612), (0.9808, -0.06935, 1.0), (0.8584, -0.2298, 0.08612), (0.9239, -0.2569, 1.0), (0.7725, -0.3904, 0.08612), (0.8315, -0.4298, 1.0), (0.657, -0.5312, 0.08612), (0.7071, -0.5814, 1.0), (0.5162, -0.6468, 0.08612), (0.5556, -0.7057, 1.0), (0.3555, -0.7326, 0.08612), (0.3827, -0.7981, 1.0), (0.1813, -0.7855, 0.08612), (0.1951, -0.855, 1.0), (-1.115e-08, -0.8033, 0.08612), (-9.493e-09, -0.8743, 1.0), (-0.1813, -0.7855, 0.08612), (-0.1951, -0.855, 1.0), (-0.3555, -0.7326, 0.08612), (-0.3827, -0.7981, 1.0), (-0.5162, -0.6468, 0.08612), (-0.5556, -0.7057, 1.0), (-0.657, -0.5312, 0.08612), (-0.7071, -0.5814, 1.0), (-0.7725, -0.3904, 0.08612), (-0.8315, -0.4298, 1.0), (-0.8584, -0.2298, 0.08612), (-0.9239, -0.2569, 1.0), (-0.9112, -0.05551, 0.08612), (-0.9808, -0.06935, 1.0), (-0.9291, 0.1257, 0.08612), (-1.0, 0.1257, 1.0), (-0.9112, 0.307, 0.08612), (-0.9808, 0.3208, 1.0), (-0.8584, 0.4813, 0.08612), (-0.9239, 0.5084, 1.0), (-0.7725, 0.6419, 0.08612), (-0.8315, 0.6813, 1.0), (-0.657, 0.7827, 0.08612), (-0.7071, 0.8329, 1.0), (-0.5162, 0.8982, 0.08612), (-0.5556, 0.9572, 1.0), (-0.3555, 0.9841, 0.08612), (-0.3827, 1.05, 1.0), (-0.1813, 1.037, 0.08612), (-0.1951, 1.107, 1.0)], [], [(0, 1, 3, 2), (2, 3, 5, 4), (4, 5, 7, 6), (6, 7, 9, 8), (8, 9, 11, 10), (10, 11, 13, 12), (12, 13, 15, 14), (14, 15, 17, 16), (16, 17, 19, 18), (18, 19, 21, 20), (20, 21, 23, 22), (22, 23, 25, 24), (24, 25, 27, 26), (26, 27, 29, 28), (28, 29, 31, 30), (30, 31, 33, 32), (32, 33, 35, 34), (34, 35, 37, 36), (36, 37, 39, 38), (38, 39, 41, 40), (40, 41, 43, 42), (42, 43, 45, 44), (44, 45, 47, 46), (46, 47, 49, 48), (48, 49, 51, 50), (50, 51, 53, 52), (52, 53, 55, 54), (54, 55, 57, 56), (56, 57, 59, 58), (58, 59, 61, 60), (3, 1, 63, 61, 59, 57, 55, 53, 51, 49, 47, 45, 43, 41, 39, 37, 35, 33, 31, 29, 27, 25, 23, 21, 19, 17, 15, 13, 11, 9, 7, 5), (60, 61, 63, 62), (62, 63, 1, 0), (0, 2, 4, 6, 8, 10, 12, 14, 16, 18, 20, 22, 24, 26, 28, 30, 32, 34, 36, 38, 40, 42, 44, 46, 48, 50, 52, 54, 56, 58, 60, 62)])
_uv = me_cylinder_006.uv_layers.new(name='UVMap')
_uv.uv.foreach_set('vector', [1.0, 0.5, 1.0, 1.0, 0.9688, 1.0, 0.9688, 0.5, 0.9688, 0.5, 0.9688, 1.0, 0.9375, 1.0, 0.9375, 0.5, 0.9375, 0.5, 0.9375, 1.0, 0.9062, 1.0, 0.9062, 0.5, 0.9062, 0.5, 0.9062, 1.0, 0.875, 1.0, 0.875, 0.5, 0.875, 0.5, 0.875, 1.0, 0.8438, 1.0, 0.8438, 0.5, 0.8438, 0.5, 0.8438, 1.0, 0.8125, 1.0, 0.8125, 0.5, 0.8125, 0.5, 0.8125, 1.0, 0.7812, 1.0, 0.7812, 0.5, 0.7812, 0.5, 0.7812, 1.0, 0.75, 1.0, 0.75, 0.5, 0.75, 0.5, 0.75, 1.0, 0.7188, 1.0, 0.7188, 0.5, 0.7188, 0.5, 0.7188, 1.0, 0.6875, 1.0, 0.6875, 0.5, 0.6875, 0.5, 0.6875, 1.0, 0.6562, 1.0, 0.6562, 0.5, 0.6562, 0.5, 0.6562, 1.0, 0.625, 1.0, 0.625, 0.5, 0.625, 0.5, 0.625, 1.0, 0.5938, 1.0, 0.5938, 0.5, 0.5938, 0.5, 0.5938, 1.0, 0.5625, 1.0, 0.5625, 0.5, 0.5625, 0.5, 0.5625, 1.0, 0.5312, 1.0, 0.5312, 0.5, 0.5312, 0.5, 0.5312, 1.0, 0.5, 1.0, 0.5, 0.5, 0.5, 0.5, 0.5, 1.0, 0.4688, 1.0, 0.4688, 0.5, 0.4688, 0.5, 0.4688, 1.0, 0.4375, 1.0, 0.4375, 0.5, 0.4375, 0.5, 0.4375, 1.0, 0.4062, 1.0, 0.4062, 0.5, 0.4062, 0.5, 0.4062, 1.0, 0.375, 1.0, 0.375, 0.5, 0.375, 0.5, 0.375, 1.0, 0.3438, 1.0, 0.3438, 0.5, 0.3438, 0.5, 0.3438, 1.0, 0.3125, 1.0, 0.3125, 0.5, 0.3125, 0.5, 0.3125, 1.0, 0.2812, 1.0, 0.2812, 0.5, 0.2812, 0.5, 0.2812, 1.0, 0.25, 1.0, 0.25, 0.5, 0.25, 0.5, 0.25, 1.0, 0.2188, 1.0, 0.2188, 0.5, 0.2188, 0.5, 0.2188, 1.0, 0.1875, 1.0, 0.1875, 0.5, 0.1875, 0.5, 0.1875, 1.0, 0.1562, 1.0, 0.1562, 0.5, 0.1562, 0.5, 0.1562, 1.0, 0.125, 1.0, 0.125, 0.5, 0.125, 0.5, 0.125, 1.0, 0.09375, 1.0, 0.09375, 0.5, 0.09375, 0.5, 0.09375, 1.0, 0.0625, 1.0, 0.0625, 0.5, 0.2968, 0.4854, 0.25, 0.49, 0.2032, 0.4854, 0.1582, 0.4717, 0.1167, 0.4496, 0.08029, 0.4197, 0.05045, 0.3833, 0.02827, 0.3418, 0.01461, 0.2968, 0.01, 0.25, 0.01461, 0.2032, 0.02827, 0.1582, 0.05045, 0.1167, 0.08029, 0.08029, 0.1167, 0.05045, 0.1582, 0.02827, 0.2032, 0.01461, 0.25, 0.01, 0.2968, 0.01461, 0.3418, 0.02827, 0.3833, 0.05045, 0.4197, 0.08029, 0.4496, 0.1167, 0.4717, 0.1582, 0.4854, 0.2032, 0.49, 0.25, 0.4854, 0.2968, 0.4717, 0.3418, 0.4496, 0.3833, 0.4197, 0.4197, 0.3833, 0.4496, 0.3418, 0.4717, 0.0625, 0.5, 0.0625, 1.0, 0.03125, 1.0, 0.03125, 0.5, 0.03125, 0.5, 0.03125, 1.0, 0.0, 1.0, 0.0, 0.5, 0.75, 0.49, 0.7968, 0.4854, 0.8418, 0.4717, 0.8833, 0.4496, 0.9197, 0.4197, 0.9496, 0.3833, 0.9717, 0.3418, 0.9854, 0.2968, 0.99, 0.25, 0.9854, 0.2032, 0.9717, 0.1582, 0.9496, 0.1167, 0.9197, 0.08029, 0.8833, 0.05045, 0.8418, 0.02827, 0.7968, 0.01461, 0.75, 0.01, 0.7032, 0.01461, 0.6582, 0.02827, 0.6167, 0.05045, 0.5803, 0.08029, 0.5504, 0.1167, 0.5283, 0.1582, 0.5146, 0.2032, 0.51, 0.25, 0.5146, 0.2968, 0.5283, 0.3418, 0.5504, 0.3833, 0.5803, 0.4197, 0.6167, 0.4496, 0.6582, 0.4717, 0.7032, 0.4854])
me_cylinder_006.materials.append(mat_yellow)
me_cylinder_006.update()
me_cylinder_007 = bpy.data.meshes.new('Cylinder.007')
me_cylinder_007.from_pydata([(-1.115e-08, 1.055, 0.08612), (-9.493e-09, 1.126, 1.0), (0.1813, 1.037, 0.08612), (0.1951, 1.107, 1.0), (0.3555, 0.9841, 0.08612), (0.3827, 1.05, 1.0), (0.5162, 0.8982, 0.08612), (0.5556, 0.9572, 1.0), (0.657, 0.7827, 0.08612), (0.7071, 0.8329, 1.0), (0.7725, 0.6419, 0.08612), (0.8315, 0.6813, 1.0), (0.8584, 0.4813, 0.08612), (0.9239, 0.5084, 1.0), (0.9112, 0.307, 0.08612), (0.9808, 0.3208, 1.0), (0.9291, 0.1257, 0.08612), (1.0, 0.1257, 1.0), (0.9112, -0.05551, 0.08612), (0.9808, -0.06935, 1.0), (0.8584, -0.2298, 0.08612), (0.9239, -0.2569, 1.0), (0.7725, -0.3904, 0.08612), (0.8315, -0.4298, 1.0), (0.657, -0.5312, 0.08612), (0.7071, -0.5814, 1.0), (0.5162, -0.6468, 0.08612), (0.5556, -0.7057, 1.0), (0.3555, -0.7326, 0.08612), (0.3827, -0.7981, 1.0), (0.1813, -0.7855, 0.08612), (0.1951, -0.855, 1.0), (-1.115e-08, -0.8033, 0.08612), (-9.493e-09, -0.8743, 1.0), (-0.1813, -0.7855, 0.08612), (-0.1951, -0.855, 1.0), (-0.3555, -0.7326, 0.08612), (-0.3827, -0.7981, 1.0), (-0.5162, -0.6468, 0.08612), (-0.5556, -0.7057, 1.0), (-0.657, -0.5312, 0.08612), (-0.7071, -0.5814, 1.0), (-0.7725, -0.3904, 0.08612), (-0.8315, -0.4298, 1.0), (-0.8584, -0.2298, 0.08612), (-0.9239, -0.2569, 1.0), (-0.9112, -0.05551, 0.08612), (-0.9808, -0.06935, 1.0), (-0.9291, 0.1257, 0.08612), (-1.0, 0.1257, 1.0), (-0.9112, 0.307, 0.08612), (-0.9808, 0.3208, 1.0), (-0.8584, 0.4813, 0.08612), (-0.9239, 0.5084, 1.0), (-0.7725, 0.6419, 0.08612), (-0.8315, 0.6813, 1.0), (-0.657, 0.7827, 0.08612), (-0.7071, 0.8329, 1.0), (-0.5162, 0.8982, 0.08612), (-0.5556, 0.9572, 1.0), (-0.3555, 0.9841, 0.08612), (-0.3827, 1.05, 1.0), (-0.1813, 1.037, 0.08612), (-0.1951, 1.107, 1.0)], [], [(0, 1, 3, 2), (2, 3, 5, 4), (4, 5, 7, 6), (6, 7, 9, 8), (8, 9, 11, 10), (10, 11, 13, 12), (12, 13, 15, 14), (14, 15, 17, 16), (16, 17, 19, 18), (18, 19, 21, 20), (20, 21, 23, 22), (22, 23, 25, 24), (24, 25, 27, 26), (26, 27, 29, 28), (28, 29, 31, 30), (30, 31, 33, 32), (32, 33, 35, 34), (34, 35, 37, 36), (36, 37, 39, 38), (38, 39, 41, 40), (40, 41, 43, 42), (42, 43, 45, 44), (44, 45, 47, 46), (46, 47, 49, 48), (48, 49, 51, 50), (50, 51, 53, 52), (52, 53, 55, 54), (54, 55, 57, 56), (56, 57, 59, 58), (58, 59, 61, 60), (3, 1, 63, 61, 59, 57, 55, 53, 51, 49, 47, 45, 43, 41, 39, 37, 35, 33, 31, 29, 27, 25, 23, 21, 19, 17, 15, 13, 11, 9, 7, 5), (60, 61, 63, 62), (62, 63, 1, 0), (0, 2, 4, 6, 8, 10, 12, 14, 16, 18, 20, 22, 24, 26, 28, 30, 32, 34, 36, 38, 40, 42, 44, 46, 48, 50, 52, 54, 56, 58, 60, 62)])
_uv = me_cylinder_007.uv_layers.new(name='UVMap')
_uv.uv.foreach_set('vector', [1.0, 0.5, 1.0, 1.0, 0.9688, 1.0, 0.9688, 0.5, 0.9688, 0.5, 0.9688, 1.0, 0.9375, 1.0, 0.9375, 0.5, 0.9375, 0.5, 0.9375, 1.0, 0.9062, 1.0, 0.9062, 0.5, 0.9062, 0.5, 0.9062, 1.0, 0.875, 1.0, 0.875, 0.5, 0.875, 0.5, 0.875, 1.0, 0.8438, 1.0, 0.8438, 0.5, 0.8438, 0.5, 0.8438, 1.0, 0.8125, 1.0, 0.8125, 0.5, 0.8125, 0.5, 0.8125, 1.0, 0.7812, 1.0, 0.7812, 0.5, 0.7812, 0.5, 0.7812, 1.0, 0.75, 1.0, 0.75, 0.5, 0.75, 0.5, 0.75, 1.0, 0.7188, 1.0, 0.7188, 0.5, 0.7188, 0.5, 0.7188, 1.0, 0.6875, 1.0, 0.6875, 0.5, 0.6875, 0.5, 0.6875, 1.0, 0.6562, 1.0, 0.6562, 0.5, 0.6562, 0.5, 0.6562, 1.0, 0.625, 1.0, 0.625, 0.5, 0.625, 0.5, 0.625, 1.0, 0.5938, 1.0, 0.5938, 0.5, 0.5938, 0.5, 0.5938, 1.0, 0.5625, 1.0, 0.5625, 0.5, 0.5625, 0.5, 0.5625, 1.0, 0.5312, 1.0, 0.5312, 0.5, 0.5312, 0.5, 0.5312, 1.0, 0.5, 1.0, 0.5, 0.5, 0.5, 0.5, 0.5, 1.0, 0.4688, 1.0, 0.4688, 0.5, 0.4688, 0.5, 0.4688, 1.0, 0.4375, 1.0, 0.4375, 0.5, 0.4375, 0.5, 0.4375, 1.0, 0.4062, 1.0, 0.4062, 0.5, 0.4062, 0.5, 0.4062, 1.0, 0.375, 1.0, 0.375, 0.5, 0.375, 0.5, 0.375, 1.0, 0.3438, 1.0, 0.3438, 0.5, 0.3438, 0.5, 0.3438, 1.0, 0.3125, 1.0, 0.3125, 0.5, 0.3125, 0.5, 0.3125, 1.0, 0.2812, 1.0, 0.2812, 0.5, 0.2812, 0.5, 0.2812, 1.0, 0.25, 1.0, 0.25, 0.5, 0.25, 0.5, 0.25, 1.0, 0.2188, 1.0, 0.2188, 0.5, 0.2188, 0.5, 0.2188, 1.0, 0.1875, 1.0, 0.1875, 0.5, 0.1875, 0.5, 0.1875, 1.0, 0.1562, 1.0, 0.1562, 0.5, 0.1562, 0.5, 0.1562, 1.0, 0.125, 1.0, 0.125, 0.5, 0.125, 0.5, 0.125, 1.0, 0.09375, 1.0, 0.09375, 0.5, 0.09375, 0.5, 0.09375, 1.0, 0.0625, 1.0, 0.0625, 0.5, 0.2968, 0.4854, 0.25, 0.49, 0.2032, 0.4854, 0.1582, 0.4717, 0.1167, 0.4496, 0.08029, 0.4197, 0.05045, 0.3833, 0.02827, 0.3418, 0.01461, 0.2968, 0.01, 0.25, 0.01461, 0.2032, 0.02827, 0.1582, 0.05045, 0.1167, 0.08029, 0.08029, 0.1167, 0.05045, 0.1582, 0.02827, 0.2032, 0.01461, 0.25, 0.01, 0.2968, 0.01461, 0.3418, 0.02827, 0.3833, 0.05045, 0.4197, 0.08029, 0.4496, 0.1167, 0.4717, 0.1582, 0.4854, 0.2032, 0.49, 0.25, 0.4854, 0.2968, 0.4717, 0.3418, 0.4496, 0.3833, 0.4197, 0.4197, 0.3833, 0.4496, 0.3418, 0.4717, 0.0625, 0.5, 0.0625, 1.0, 0.03125, 1.0, 0.03125, 0.5, 0.03125, 0.5, 0.03125, 1.0, 0.0, 1.0, 0.0, 0.5, 0.75, 0.49, 0.7968, 0.4854, 0.8418, 0.4717, 0.8833, 0.4496, 0.9197, 0.4197, 0.9496, 0.3833, 0.9717, 0.3418, 0.9854, 0.2968, 0.99, 0.25, 0.9854, 0.2032, 0.9717, 0.1582, 0.9496, 0.1167, 0.9197, 0.08029, 0.8833, 0.05045, 0.8418, 0.02827, 0.7968, 0.01461, 0.75, 0.01, 0.7032, 0.01461, 0.6582, 0.02827, 0.6167, 0.05045, 0.5803, 0.08029, 0.5504, 0.1167, 0.5283, 0.1582, 0.5146, 0.2032, 0.51, 0.25, 0.5146, 0.2968, 0.5283, 0.3418, 0.5504, 0.3833, 0.5803, 0.4197, 0.6167, 0.4496, 0.6582, 0.4717, 0.7032, 0.4854])
me_cylinder_007.materials.append(mat_yellow)
me_cylinder_007.update()
me_cube_001 = bpy.data.meshes.new('Cube.001')
me_cube_001.from_pydata([(-1.0, -1.0, -1.0), (-1.0, -1.0, 1.0), (-1.0, 1.0, -1.0), (-1.0, 1.0, 1.0), (1.0, -1.0, -1.0), (1.0, -1.0, 1.0), (1.0, 1.0, -1.0), (1.0, 1.0, 1.0)], [], [(0, 1, 3, 2), (2, 3, 7, 6), (6, 7, 5, 4), (4, 5, 1, 0), (2, 6, 4, 0), (7, 3, 1, 5)])
_uv = me_cube_001.uv_layers.new(name='UVMap')
_uv.uv.foreach_set('vector', [0.375, 0.0, 0.625, 0.0, 0.625, 0.25, 0.375, 0.25, 0.375, 0.25, 0.625, 0.25, 0.625, 0.5, 0.375, 0.5, 0.375, 0.5, 0.625, 0.5, 0.625, 0.75, 0.375, 0.75, 0.375, 0.75, 0.625, 0.75, 0.625, 1.0, 0.375, 1.0, 0.125, 0.5, 0.375, 0.5, 0.375, 0.75, 0.125, 0.75, 0.625, 0.5, 0.875, 0.5, 0.875, 0.75, 0.625, 0.75])
me_cube_001.materials.append(mat_black)
me_cube_001.update()
me_cube_002 = bpy.data.meshes.new('Cube.002')
me_cube_002.from_pydata([(-1.0, -1.0, -1.0), (-1.0, -1.0, 1.0), (-1.137, 1.0, -1.137), (-1.137, 1.0, 1.137), (1.0, -1.0, -1.0), (1.0, -1.0, 1.0), (1.137, 1.0, -1.137), (1.137, 1.0, 1.137), (-1.0, -2.226, -1.0), (-1.0, -2.226, 1.0), (1.0, -2.226, 1.0), (1.0, -2.226, -1.0), (-1.5, 1.0, 1.5), (-1.5, 1.0, -1.5), (1.5, 1.0, -1.5), (1.5, 1.0, 1.5), (-1.137, 0.4769, 1.137), (-1.137, 0.4769, -1.137), (1.137, 0.4769, -1.137), (1.137, 0.4769, 1.137), (-1.407, 0.6293, -1.407), (-1.407, 0.6293, 1.407), (1.407, 0.6293, -1.407), (1.407, 0.6293, 1.407)], [], [(20, 21, 12, 13), (7, 6, 18, 19), (22, 23, 5, 4), (5, 1, 9, 10), (20, 22, 4, 0), (23, 21, 1, 5), (11, 10, 9, 8), (4, 5, 10, 11), (1, 0, 8, 9), (0, 4, 11, 8), (3, 2, 13, 12), (2, 6, 14, 13), (7, 3, 12, 15), (6, 7, 15, 14), (17, 16, 19, 18), (6, 2, 17, 18), (3, 7, 19, 16), (2, 3, 16, 17), (15, 12, 21, 23), (13, 14, 22, 20), (14, 15, 23, 22), (0, 1, 21, 20)])
me_cube_002.polygons.foreach_set('material_index', [1, 1, 0, 0, 0, 0, 0, 0, 0, 0, 1, 1, 1, 1, 2, 1, 1, 1, 1, 1, 1, 0])
_uv = me_cube_002.uv_layers.new(name='UVMap')
_uv.uv.foreach_set('vector', [0.375, 0.2037, 0.625, 0.2037, 0.625, 0.25, 0.375, 0.25, 0.5947, 0.4697, 0.4053, 0.4697, 0.4053, 0.4697, 0.5947, 0.4697, 0.375, 0.5463, 0.625, 0.5463, 0.625, 0.75, 0.375, 0.75, 0.625, 0.75, 0.875, 0.75, 0.875, 0.75, 0.625, 0.75, 0.125, 0.5463, 0.375, 0.5463, 0.375, 0.75, 0.125, 0.75, 0.625, 0.5463, 0.875, 0.5463, 0.875, 0.75, 0.625, 0.75, 0.375, 0.75, 0.625, 0.75, 0.625, 1.0, 0.375, 1.0, 0.375, 0.75, 0.625, 0.75, 0.625, 0.75, 0.375, 0.75, 0.625, 0.0, 0.375, 0.0, 0.375, 0.0, 0.625, 0.0, 0.125, 0.75, 0.375, 0.75, 0.375, 0.75, 0.125, 0.75, 0.5947, 0.2803, 0.4053, 0.2803, 0.375, 0.25, 0.625, 0.25, 0.4053, 0.2803, 0.4053, 0.4697, 0.375, 0.5, 0.375, 0.25, 0.5947, 0.4697, 0.5947, 0.2803, 0.625, 0.25, 0.625, 0.5, 0.4053, 0.4697, 0.5947, 0.4697, 0.625, 0.5, 0.375, 0.5, 0.4053, 0.2803, 0.5947, 0.2803, 0.5947, 0.4697, 0.4053, 0.4697, 0.4053, 0.4697, 0.4053, 0.2803, 0.4053, 0.2803, 0.4053, 0.4697, 0.5947, 0.2803, 0.5947, 0.4697, 0.5947, 0.4697, 0.5947, 0.2803, 0.4053, 0.2803, 0.5947, 0.2803, 0.5947, 0.2803, 0.4053, 0.2803, 0.625, 0.5, 0.875, 0.5, 0.875, 0.5463, 0.625, 0.5463, 0.125, 0.5, 0.375, 0.5, 0.375, 0.5463, 0.125, 0.5463, 0.375, 0.5, 0.625, 0.5, 0.625, 0.5463, 0.375, 0.5463, 0.375, 0.0, 0.625, 0.0, 0.625, 0.2037, 0.375, 0.2037])
me_cube_002.materials.append(mat_yellow)
me_cube_002.materials.append(mat_black)
me_cube_002.materials.append(mat_light)
me_cube_002.update()
me_cube_003 = bpy.data.meshes.new('Cube.003')
me_cube_003.from_pydata([(-1.0, -1.0, -1.0), (-1.0, -1.0, 1.0), (-1.137, 1.0, -1.137), (-1.137, 1.0, 1.137), (1.0, -1.0, -1.0), (1.0, -1.0, 1.0), (1.137, 1.0, -1.137), (1.137, 1.0, 1.137), (-1.0, -2.226, -1.0), (-1.0, -2.226, 1.0), (1.0, -2.226, 1.0), (1.0, -2.226, -1.0), (-1.5, 1.0, 1.5), (-1.5, 1.0, -1.5), (1.5, 1.0, -1.5), (1.5, 1.0, 1.5), (-1.137, 0.4769, 1.137), (-1.137, 0.4769, -1.137), (1.137, 0.4769, -1.137), (1.137, 0.4769, 1.137), (-1.399, 0.5953, -1.399), (-1.399, 0.5953, 1.399), (1.399, 0.5953, -1.399), (1.399, 0.5953, 1.399)], [], [(20, 21, 12, 13), (2, 3, 16, 17), (22, 23, 5, 4), (5, 1, 9, 10), (20, 22, 4, 0), (23, 21, 1, 5), (11, 10, 9, 8), (4, 5, 10, 11), (1, 0, 8, 9), (0, 4, 11, 8), (3, 2, 13, 12), (2, 6, 14, 13), (7, 3, 12, 15), (6, 7, 15, 14), (17, 16, 19, 18), (7, 6, 18, 19), (6, 2, 17, 18), (3, 7, 19, 16), (15, 12, 21, 23), (13, 14, 22, 20), (14, 15, 23, 22), (0, 1, 21, 20)])
me_cube_003.polygons.foreach_set('material_index', [1, 1, 0, 0, 0, 0, 0, 0, 0, 0, 1, 1, 1, 1, 2, 1, 1, 1, 1, 1, 1, 0])
_uv = me_cube_003.uv_layers.new(name='UVMap')
_uv.uv.foreach_set('vector', [0.375, 0.1994, 0.625, 0.1994, 0.625, 0.25, 0.375, 0.25, 0.4053, 0.2803, 0.5947, 0.2803, 0.5947, 0.2803, 0.4053, 0.2803, 0.375, 0.5506, 0.625, 0.5506, 0.625, 0.75, 0.375, 0.75, 0.625, 0.75, 0.875, 0.75, 0.875, 0.75, 0.625, 0.75, 0.125, 0.5506, 0.375, 0.5506, 0.375, 0.75, 0.125, 0.75, 0.625, 0.5506, 0.875, 0.5506, 0.875, 0.75, 0.625, 0.75, 0.375, 0.75, 0.625, 0.75, 0.625, 1.0, 0.375, 1.0, 0.375, 0.75, 0.625, 0.75, 0.625, 0.75, 0.375, 0.75, 0.625, 0.0, 0.375, 0.0, 0.375, 0.0, 0.625, 0.0, 0.125, 0.75, 0.375, 0.75, 0.375, 0.75, 0.125, 0.75, 0.5947, 0.2803, 0.4053, 0.2803, 0.375, 0.25, 0.625, 0.25, 0.4053, 0.2803, 0.4053, 0.4697, 0.375, 0.5, 0.375, 0.25, 0.5947, 0.4697, 0.5947, 0.2803, 0.625, 0.25, 0.625, 0.5, 0.4053, 0.4697, 0.5947, 0.4697, 0.625, 0.5, 0.375, 0.5, 0.4053, 0.2803, 0.5947, 0.2803, 0.5947, 0.4697, 0.4053, 0.4697, 0.5947, 0.4697, 0.4053, 0.4697, 0.4053, 0.4697, 0.5947, 0.4697, 0.4053, 0.4697, 0.4053, 0.2803, 0.4053, 0.2803, 0.4053, 0.4697, 0.5947, 0.2803, 0.5947, 0.4697, 0.5947, 0.4697, 0.5947, 0.2803, 0.625, 0.5, 0.875, 0.5, 0.875, 0.5506, 0.625, 0.5506, 0.125, 0.5, 0.375, 0.5, 0.375, 0.5506, 0.125, 0.5506, 0.375, 0.5, 0.625, 0.5, 0.625, 0.5506, 0.375, 0.5506, 0.375, 0.0, 0.625, 0.0, 0.625, 0.1994, 0.375, 0.1994])
me_cube_003.materials.append(mat_yellow)
me_cube_003.materials.append(mat_black)
me_cube_003.materials.append(mat_light)
me_cube_003.update()

# ---- objects
ob_cylinder = bpy.data.objects.new('Cylinder', me_cylinder)
ob_circle = bpy.data.objects.new('Circle', me_circle)
ob_circle_001 = bpy.data.objects.new('Circle.001', me_circle_001)
ob_cylinder_001 = bpy.data.objects.new('Cylinder.001', me_cylinder_002)
ob_cylinder_002 = bpy.data.objects.new('Cylinder.002', me_cylinder_003)
ob_cylinder_003 = bpy.data.objects.new('Cylinder.003', me_cylinder_004)
ob_cylinder_004 = bpy.data.objects.new('Cylinder.004', me_cylinder_005)
ob_cylinder_005 = bpy.data.objects.new('Cylinder.005', me_cylinder_006)
ob_cylinder_006 = bpy.data.objects.new('Cylinder.006', me_cylinder_007)
ob_cube = bpy.data.objects.new('Cube', me_cube_001)
ob_cube_001 = bpy.data.objects.new('Cube.001', me_cube_002)
ob_cube_002 = bpy.data.objects.new('Cube.002', me_cube_003)

# ---- transforms, parenting, visibility, modifiers, constraints
ob_cylinder.location = (0.0, 0.0, 1.914)
ob_cylinder.scale = (0.08047, 0.08047, 1.955)
ob_circle.location = (0.0, 0.0, 0.8621)
ob_circle.scale = (0.3908, 0.3908, 1.0)
ob_circle_001.location = (0.0, 0.0, -0.06531)
ob_circle_001.scale = (0.3908, 0.3908, 1.0)
ob_cylinder_001.location = (0.0, -1.234, 0.1521)
ob_cylinder_001.rotation_euler = (-0.9162, -0.0, 0.0)
ob_cylinder_001.scale = (0.06081, 0.06081, 1.361)
ob_cylinder_002.location = (1.059, 0.6123, 0.1521)
ob_cylinder_002.rotation_euler = (5.367, -0.0, 2.094)
ob_cylinder_002.scale = (0.06081, 0.06081, 1.361)
ob_cylinder_003.location = (-1.083, 0.6123, 0.1521)
ob_cylinder_003.rotation_euler = (5.367, -0.0, 4.189)
ob_cylinder_003.scale = (0.06081, 0.06081, 1.361)
ob_cylinder_004.location = (0.007012, -1.501, 0.0388)
ob_cylinder_004.rotation_euler = (-1.571, 1.571, 0.0)
ob_cylinder_004.scale = (0.06081, 0.06081, 1.361)
ob_cylinder_005.location = (1.299, 0.7606, 0.0388)
ob_cylinder_005.rotation_euler = (-3.665, 1.571, 0.0)
ob_cylinder_005.scale = (0.06081, 0.06081, 1.361)
ob_cylinder_006.location = (-1.303, 0.7314, 0.0388)
ob_cylinder_006.rotation_euler = (-5.76, 1.571, 0.0)
ob_cylinder_006.scale = (0.06081, 0.06081, 1.361)
ob_cube.location = (0.0, 0.0, 4.972)
ob_cube.scale = (1.0, 0.09891, 0.03725)
ob_cube_001.location = (0.65, 0.3255, 5.219)
ob_cube_001.scale = (0.3056, 0.199, 0.2171)
ob_cube_002.location = (-0.65, 0.3255, 5.219)
ob_cube_002.scale = (0.3056, 0.199, 0.2171)

# ---- collection membership
col_collection.objects.link(ob_cylinder)
col_collection.objects.link(ob_circle)
col_collection.objects.link(ob_circle_001)
col_collection.objects.link(ob_cylinder_001)
col_collection.objects.link(ob_cylinder_002)
col_collection.objects.link(ob_cylinder_003)
col_collection.objects.link(ob_cylinder_004)
col_collection.objects.link(ob_cylinder_005)
col_collection.objects.link(ob_cylinder_006)
col_collection.objects.link(ob_cube)
col_collection.objects.link(ob_cube_001)
col_collection.objects.link(ob_cube_002)

# ---- scene / render settings (as saved in the file)
scene.frame_start = 1; scene.frame_end = 250; scene.frame_set(1)
scene.render.engine = 'BLENDER_EEVEE_NEXT'
bpy.context.view_layer.update()

# ---- added for rendering (the .blend has no active camera): camera
cam_auto = bpy.data.cameras.new('AutoCamera')
cam_auto.lens = 50.0
cam_auto.sensor_width = 36.0
cam_auto.clip_end = 1000.0
ob_auto_camera = bpy.data.objects.new('AutoCamera', cam_auto)
scene.collection.objects.link(ob_auto_camera)
ob_auto_camera.location = (7.68456, -9.79965, 8.56713)
ob_auto_camera.rotation_euler = (1.09748, -7.21219e-08, 0.694738)
scene.camera = ob_auto_camera
bpy.context.view_layer.update()
